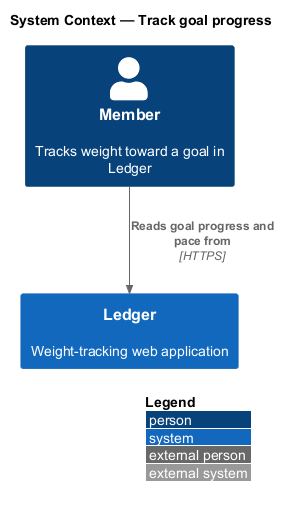

The diagram above was rendered by PlantUML. Its source (embedded in the PNG):
@startuml
!include <C4/C4_Context>
LAYOUT_WITH_LEGEND()
title System Context — Track goal progress

Person(member, "Member", "Tracks weight toward a goal in Ledger")
System(ledger, "Ledger", "Weight-tracking web application")

Rel(member, ledger, "Reads goal progress and pace from", "HTTPS")
@enduml